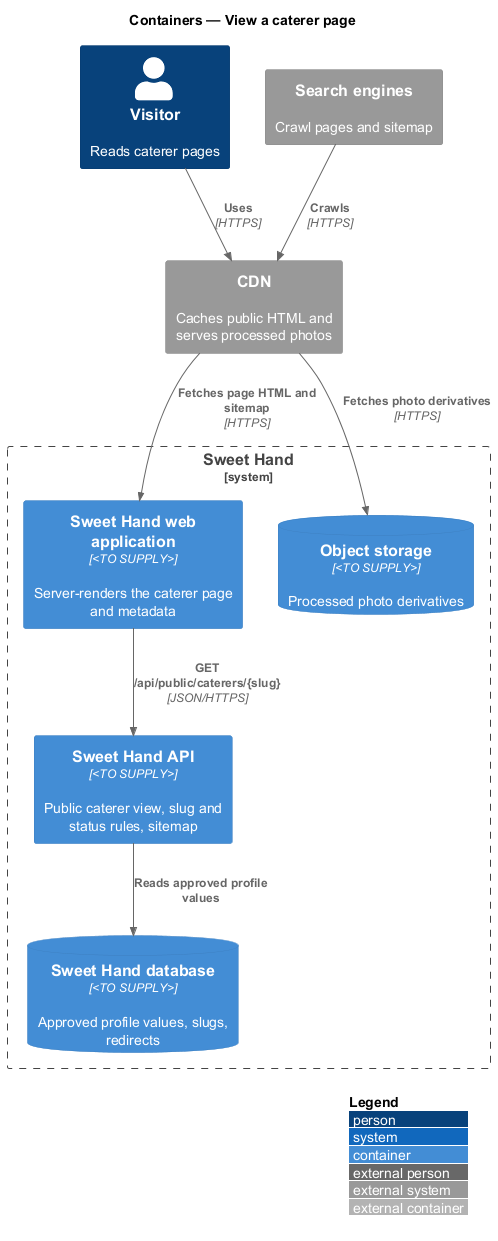

The diagram above was rendered by PlantUML. Its source (embedded in the PNG):
@startuml
!include <C4/C4_Container>
LAYOUT_WITH_LEGEND()
title Containers — View a caterer page

Person(visitor, "Visitor", "Reads caterer pages")
System_Ext(cdn, "CDN", "Caches public HTML and serves processed photos")
System_Ext(search, "Search engines", "Crawl pages and sitemap")
System_Boundary(sweethand, "Sweet Hand") {
  Container(web, "Sweet Hand web application", "<TO SUPPLY>", "Server-renders the caterer page and metadata")
  Container(api, "Sweet Hand API", "<TO SUPPLY>", "Public caterer view, slug and status rules, sitemap")
  ContainerDb(db, "Sweet Hand database", "<TO SUPPLY>", "Approved profile values, slugs, redirects")
  ContainerDb(storage, "Object storage", "<TO SUPPLY>", "Processed photo derivatives")
}
Rel(visitor, cdn, "Uses", "HTTPS")
Rel(search, cdn, "Crawls", "HTTPS")
Rel(cdn, web, "Fetches page HTML and sitemap", "HTTPS")
Rel(cdn, storage, "Fetches photo derivatives", "HTTPS")
Rel(web, api, "GET /api/public/caterers/{slug}", "JSON/HTTPS")
Rel(api, db, "Reads approved profile values")
@enduml